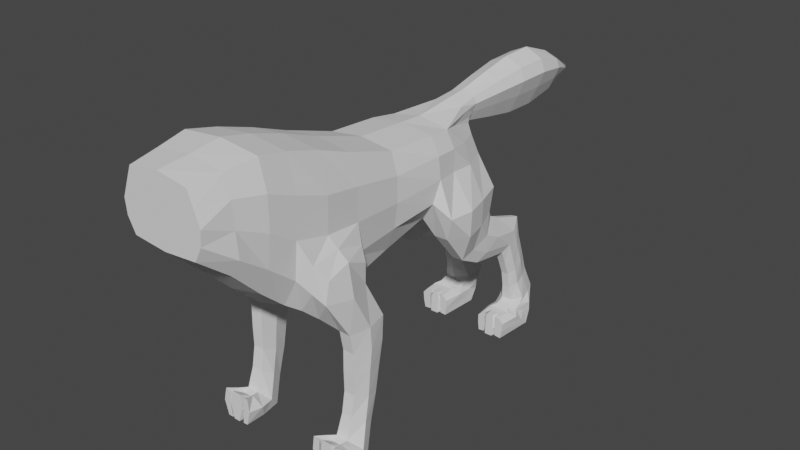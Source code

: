 # Source: 0423_AnimalBase.blend  (saved by Blender 4.2.66; exported with 4.5.12 LTS)
import bpy
from mathutils import Matrix  # noqa: F401  (used for matrix-valued properties, if any)

bpy.ops.wm.read_factory_settings(use_empty=True)
scene = bpy.context.scene
scene.name = 'Scene'

# ---- collections
col_collection = bpy.data.collections.new('Collection'); scene.collection.children.link(col_collection)

# ---- world
world_world = bpy.data.worlds.new('World'); scene.world = world_world
world_world.use_nodes = True; world_world.node_tree.nodes.clear()
_N = world_world.node_tree.nodes; _L = world_world.node_tree.links
n0 = _N.new('ShaderNodeOutputWorld'); n0.name = 'World Output'; n0.location = (300, 300)
n1 = _N.new('ShaderNodeBackground'); n1.name = 'Background'; n1.location = (10, 300)
n1.inputs[0].default_value = (0.05088, 0.05088, 0.05088, 1.0)
_L.new(n1.outputs[0], n0.inputs[0])
n0.is_active_output = True
world_world.color = (0.05088, 0.05088, 0.05088)
world_world.use_sun_shadow = False
world_world.sun_shadow_jitter_overblur = 0.0

# ---- meshes
me_cube = bpy.data.meshes.new('Cube')
me_cube.from_pydata([(0.5547, -1.0, -0.2938), (0.5198, -1.0, 0.6696), (0.5223, 1.068, -1.863), (0.6006, 1.079, 0.4842), (0.0, 1.066, -2.037), (0.0, 1.079, 0.5549), (0.0, -1.0, -0.3438), (0.0, -1.0, 0.7495), (0.558, 0.0, -1.186), (0.6662, 0.0, 0.7797), (0.0, 0.0, 0.8504), (0.0, 0.0, -1.307), (0.4808, 0.4727, -1.602), (0.6313, 0.5, 0.6666), (0.0, 0.5, 0.7373), (0.0, 0.5, -1.756), (0.5458, 1.7, -1.772), (0.6006, 1.693, 0.2489), (0.0, 1.693, -1.833), (0.0, 1.693, 0.3196), (0.4135, 3.498, -1.49), (0.562, 3.498, -0.1003), (0.0, 3.498, -1.49), (0.0, 3.498, -0.02963), (0.0, 2.595, -1.675), (0.4515, 2.595, -1.648), (0.562, 2.595, -0.03989), (0.0, 2.595, 0.0308), (0.209, 4.876, -1.229), (0.2214, 4.863, -0.4092), (0.0, 4.863, -1.229), (0.1929, 4.932, -0.3368), (0.2891, 3.933, -1.543), (0.2429, 4.369, -1.498), (0.3403, 4.369, -0.2637), (0.511, 3.933, -0.1542), (0.0, 3.933, -1.543), (0.0, 4.369, -1.498), (0.08503, 4.932, -0.5026), (0.0, 3.933, -0.05552), (0.4331, 4.863, -0.8582), (0.2881, 4.863, -0.5749), (0.6701, 2.595, -0.3958), (0.6725, 2.595, -0.8223), (0.6091, 2.595, -1.249), (0.6974, 3.383, -1.125), (0.7435, 3.498, -0.76), (0.7045, 3.498, -0.3948), (0.6644, 1.646, -1.295), (0.7278, 1.693, -0.7567), (0.7253, 1.693, -0.2185), (0.7297, 0.461, -1.135), (0.793, 0.4478, -0.5139), (0.7907, 0.5, 0.1072), (0.7287, 0.0, -0.7678), (0.792, 0.0, -0.2284), (0.7897, 0.0, 0.311), (0.0, -1.0, -0.0559), (0.0, -1.0, 0.1859), (0.0, -1.0, 0.4278), (0.6789, -1.0, -0.0559), (0.703, -1.0, 0.1859), (0.6114, -1.0, 0.4278), (0.5917, -0.5, 0.7203), (0.0, -0.5, 0.791), (0.0, -0.5, -0.8067), (0.5912, -0.5, -0.686), (0.793, 1.031, -0.6648), (0.7907, 1.055, -0.09309), (0.3415, 4.928, -1.074), (0.0, 4.863, -0.5918), (0.0, 4.863, -0.8191), (0.0, 4.863, -1.024), (0.6612, 3.933, -0.7994), (0.6588, 3.933, -0.4274), (0.6469, 4.369, -0.8355), (0.5138, 4.369, -0.5044), (0.6995, -0.5, 0.3916), (0.7315, -0.5, -0.007876), (0.7698, -0.5, -0.4073), (0.2038, 5.002, -0.2645), (0.1239, 5.002, -0.4302), (0.1184, 5.584, -0.5436), (0.2618, 5.002, -0.119), (0.2192, 5.002, -0.009477), (0.1138, 6.166, -0.6416), (0.0, 5.002, 0.0621), (0.0, 5.002, -0.4471), (0.0, 4.932, -0.5194), (0.2529, 4.634, -0.05933), (0.0, 4.587, 0.01644), (0.2547, 4.771, -0.1718), (0.076, 7.913, -0.3491), (0.05443, 7.913, -0.3865), (0.0, 7.913, -0.3561), (0.0804, 7.913, -0.3163), (0.1068, 7.913, -0.2916), (0.0, 7.913, -0.3099), (0.0, 7.913, -0.2754), (0.0, 7.913, -0.3903), (0.1132, 6.748, -0.6537), (0.1202, 7.331, -0.5486), (0.238, 5.584, -0.2958), (0.2675, 6.166, -0.3228), (0.2712, 6.748, -0.3261), (0.227, 7.331, -0.3272), (0.2476, 7.331, 0.01333), (0.3017, 6.748, 0.1779), (0.2972, 6.166, 0.1677), (0.2611, 5.584, 0.08561), (0.3044, 7.331, -0.133), (0.3859, 6.748, -0.03862), (0.3791, 6.166, -0.04298), (0.3248, 5.584, -0.07822), (0.0, 7.331, 0.1089), (0.0, 6.748, 0.3193), (0.0, 6.166, 0.3054), (0.0, 5.584, 0.1927), (0.0, 5.584, -0.5688), (0.0, 6.166, -0.674), (0.0, 6.748, -0.687), (0.0, 7.331, -0.5711), (0.9219, 3.557, -1.386), (0.7482, 3.69, -1.837), (0.5094, 3.683, -1.837), (0.3942, 3.992, -1.837), (0.4166, 4.427, -1.837), (0.4156, 4.845, -1.807), (0.694, 4.865, -1.807), (0.8629, 4.427, -1.837), (0.8734, 4.427, -1.386), (0.9616, 3.992, -1.837), (0.9832, 3.992, -1.386), (0.7165, 4.922, -1.386), (0.718, 4.134, -2.387), (0.5212, 4.129, -2.389), (0.4262, 4.361, -2.283), (0.3564, 4.687, -2.134), (0.4439, 5.0, -1.99), (0.6058, 5.022, -1.98), (0.7926, 4.687, -2.134), (0.7568, 4.361, -2.283), (0.7617, 4.742, -2.484), (0.7859, 5.001, -2.299), (0.5945, 5.267, -2.109), (0.4588, 5.25, -2.121), (0.3798, 5.001, -2.299), (0.4279, 4.742, -2.484), (0.5274, 4.558, -2.615), (0.7021, 4.562, -2.613), (0.7291, 5.44, -2.635), (0.6796, 5.633, -2.47), (0.5908, 5.831, -2.301), (0.4827, 5.819, -2.312), (0.4706, 5.633, -2.47), (0.455, 5.44, -2.635), (0.5374, 5.303, -2.752), (0.6766, 5.306, -2.749), (0.804, 5.814, -3.803), (0.7368, 6.07, -3.813), (0.6266, 6.324, -3.823), (0.4461, 6.324, -3.823), (0.3897, 6.07, -3.813), (0.366, 5.814, -3.803), (0.5208, 5.603, -3.795), (0.6939, 5.606, -3.795), (0.7334, 5.546, -2.918), (0.73, 5.66, -3.211), (0.732, 5.729, -3.505), (0.6863, 5.952, -3.467), (0.7055, 5.848, -3.134), (0.6945, 5.733, -2.807), (0.5899, 6.161, -3.429), (0.5891, 6.048, -3.068), (0.5894, 5.918, -2.697), (0.4887, 6.161, -3.431), (0.4945, 6.048, -3.068), (0.4922, 5.918, -2.697), (0.4486, 5.546, -2.918), (0.4516, 5.66, -3.211), (0.4444, 5.729, -3.505), (0.5399, 5.571, -3.531), (0.5423, 5.522, -3.263), (0.5414, 5.414, -2.997), (0.4605, 5.952, -3.467), (0.4447, 5.848, -3.134), (0.456, 5.733, -2.807), (0.6702, 5.574, -3.531), (0.6641, 5.525, -3.261), (0.6664, 5.416, -2.996), (0.8921, 5.517, -4.017), (0.8802, 5.689, -4.163), (0.8709, 5.86, -4.308), (0.3206, 5.86, -4.308), (0.3216, 5.689, -4.163), (0.3065, 5.517, -4.017), (0.4321, 5.395, -3.913), (0.7908, 5.397, -3.916), (0.423, 6.2, -3.982), (0.2983, 5.975, -3.947), (0.5174, 5.545, -3.841), (0.6983, 5.549, -3.842), (0.8065, 5.717, -3.893), (0.3779, 5.717, -3.893), (0.8422, 5.975, -3.947), (0.7004, 6.2, -3.982), (0.6601, 5.14, -4.018), (0.6652, 5.128, -4.162), (0.6563, 5.117, -4.305), (0.523, 5.117, -4.305), (0.5233, 5.128, -4.162), (0.5159, 5.14, -4.018), (0.5542, 5.148, -3.915), (0.6445, 5.148, -3.918), (0.3528, 6.03, -4.145), (0.5026, 5.47, -3.877), (0.3385, 5.832, -4.055), (0.7166, 5.473, -3.879), (0.8092, 5.617, -3.955), (0.3812, 5.617, -3.955), (0.8246, 5.832, -4.055), (0.8144, 6.03, -4.145), (0.7582, 5.305, -4.159), (0.7031, 5.309, -4.297), (0.4508, 5.309, -4.297), (0.4169, 5.302, -4.021), (0.5352, 5.299, -3.923), (0.4356, 5.305, -4.159), (0.6736, 5.299, -3.925), (0.7691, 5.302, -4.021), (0.4277, 5.152, -3.934), (0.3513, 5.152, -4.017), (0.3512, 5.152, -4.163), (0.791, 5.152, -3.936), (0.8581, 5.152, -4.017), (0.8462, 5.152, -4.163), (0.8165, 5.152, -4.308), (0.3685, 5.152, -4.308), (0.7034, 5.152, -4.297), (0.4712, 5.152, -4.297), (0.501, 5.152, -3.923), (0.4893, 5.152, -4.159), (0.701, 5.152, -3.925), (0.7103, 5.152, -4.021), (0.7031, 5.152, -4.159), (0.4769, 5.152, -4.021), (0.6926, 0.8997, -1.936), (0.6855, 1.302, -2.015), (1.043, 0.7595, -1.15), (1.015, 0.714, -1.526), (0.7577, 1.702, -1.906), (1.043, 1.14, -1.035), (1.128, 1.146, -1.566), (0.9773, 1.556, -1.236), (0.9499, 1.575, -1.581), (0.8221, 1.163, -2.202), (0.7674, 1.501, -2.202), (0.8725, 1.874, -2.202), (1.096, 1.501, -2.202), (1.027, 1.151, -2.202), (1.008, 1.874, -2.202), (0.8228, 1.041, -3.92), (0.7008, 1.207, -4.099), (0.7695, 1.38, -4.287), (1.187, 1.207, -4.099), (1.027, 1.041, -3.92), (1.115, 1.38, -4.287), (1.095, 1.524, -2.569), (1.091, 1.483, -2.953), (1.088, 1.45, -3.336), (1.119, 1.344, -3.72), (1.037, 1.549, -3.858), (1.005, 1.7, -3.44), (1.006, 1.775, -3.009), (1.007, 1.854, -2.602), (0.8266, 1.224, -2.536), (0.8295, 1.215, -2.898), (0.8322, 1.219, -3.237), (0.8368, 1.151, -3.588), (1.016, 1.149, -3.588), (1.019, 1.214, -3.237), (1.021, 1.208, -2.899), (1.023, 1.215, -2.536), (0.8752, 1.854, -2.602), (0.8769, 1.775, -3.009), (0.8785, 1.7, -3.44), (0.8477, 1.549, -3.858), (0.7638, 1.344, -3.72), (0.7983, 1.45, -3.336), (0.7963, 1.483, -2.953), (0.7942, 1.524, -2.569), (0.9178, 1.085, -0.8498), (0.9178, 0.6036, -0.9113), (0.8724, 0.6091, -1.357), (0.5734, 0.6929, -1.753), (0.8525, 1.624, -1.04), (0.8072, 1.632, -1.464), (0.6385, 1.674, -1.797), (0.5906, 1.158, -1.875), (0.8456, 0.7101, -3.799), (0.8162, 0.7012, -4.043), (0.8859, 0.6919, -4.299), (1.068, 0.7012, -4.043), (1.009, 0.7101, -3.799), (0.9962, 0.6919, -4.299), (0.7767, 0.9915, -4.12), (0.8568, 0.9288, -3.949), (1.106, 0.9915, -4.12), (1.043, 1.057, -4.299), (0.9999, 0.9288, -3.949), (0.8382, 1.057, -4.299), (0.6915, 0.7049, -3.805), (0.6606, 0.7049, -4.043), (0.7281, 0.7049, -4.298), (1.204, 0.7049, -4.043), (1.132, 0.7049, -4.298), (1.151, 0.7049, -3.805), (0.795, 0.7049, -3.843), (1.048, 0.7049, -4.3), (1.059, 0.7049, -3.843), (0.786, 0.7049, -4.071), (1.074, 0.7049, -4.071), (0.8084, 0.7049, -4.3), (1.159, 1.042, -4.289), (1.067, 0.8809, -4.303), (1.143, 0.8482, -4.095), (1.03, 0.8168, -3.896), (1.073, 0.8728, -3.862), (1.243, 0.9559, -4.071), (0.7475, 0.8728, -3.862), (0.6363, 0.9559, -4.071), (0.7312, 0.8482, -4.095), (0.804, 0.8809, -4.303), (0.7159, 1.042, -4.289), (0.8017, 0.8168, -3.896)], [], [(54, 55, 78, 79), (3, 68, 50, 17), (65, 66, 0, 6), (295, 291, 251, 253), (63, 64, 7, 1), (13, 14, 10, 9), (15, 12, 8, 11), (77, 62, 61, 78), (0, 60, 57, 6), (4, 2, 12, 15), (3, 5, 14, 13), (25, 24, 22, 20), (2, 4, 18, 16), (5, 3, 17, 19), (61, 62, 59, 58), (27, 26, 21, 23), (51, 52, 55, 54), (292, 293, 249, 248), (19, 17, 26, 27), (16, 18, 24, 25), (67, 68, 53, 52), (33, 37, 30, 28), (31, 38, 81, 80), (23, 21, 35, 39), (90, 89, 84, 86), (20, 22, 36, 32), (32, 36, 37, 33), (76, 75, 40, 41), (26, 42, 47, 21), (33, 28, 127, 126), (17, 50, 42, 26), (45, 20, 124, 123), (42, 43, 46, 47), (38, 88, 87, 81), (73, 46, 122, 132), (48, 16, 25, 44), (34, 76, 41, 29), (44, 25, 20, 45), (291, 292, 248, 251), (20, 32, 125, 124), (52, 53, 56, 55), (68, 3, 13, 53), (12, 51, 54, 8), (53, 13, 9, 56), (60, 61, 58, 57), (62, 1, 7, 59), (78, 61, 60, 79), (79, 60, 0, 66), (63, 1, 62, 77), (293, 294, 246, 249), (68, 67, 49, 50), (56, 9, 63, 77), (55, 56, 77, 78), (9, 10, 64, 63), (11, 8, 66, 65), (8, 54, 79, 66), (43, 44, 45, 46), (50, 49, 43, 42), (49, 48, 44, 43), (30, 72, 69, 28), (72, 71, 40, 69), (71, 70, 41, 40), (21, 47, 74, 35), (47, 46, 73, 74), (75, 73, 132, 130), (35, 74, 76, 34), (74, 73, 75, 76), (46, 45, 123, 122), (101, 121, 99, 93), (105, 101, 93, 92), (110, 105, 92, 95), (91, 31, 80, 83), (89, 91, 83, 84), (35, 34, 91, 89), (34, 29, 31, 91), (41, 70, 88, 38), (39, 35, 89, 90), (29, 41, 38, 31), (97, 95, 92, 94), (98, 96, 95, 97), (99, 94, 92, 93), (106, 110, 95, 96), (114, 106, 96, 98), (86, 84, 109, 117), (117, 109, 108, 116), (116, 108, 107, 115), (115, 107, 106, 114), (84, 83, 113, 109), (109, 113, 112, 108), (108, 112, 111, 107), (107, 111, 110, 106), (83, 80, 102, 113), (113, 102, 103, 112), (112, 103, 104, 111), (111, 104, 105, 110), (80, 81, 82, 102), (102, 82, 85, 103), (103, 85, 100, 104), (104, 100, 101, 105), (81, 87, 118, 82), (82, 118, 119, 85), (85, 119, 120, 100), (100, 120, 121, 101), (123, 124, 135, 134), (124, 125, 136, 135), (130, 129, 128, 133), (128, 129, 140, 139), (122, 123, 131, 132), (132, 131, 129, 130), (69, 40, 133, 128), (28, 69, 128, 127), (40, 75, 130, 133), (32, 33, 126, 125), (138, 139, 144, 145), (134, 135, 148, 149), (126, 127, 138, 137), (129, 131, 141, 140), (127, 128, 139, 138), (131, 123, 134, 141), (125, 126, 137, 136), (135, 136, 147, 148), (141, 134, 149, 142), (136, 137, 146, 147), (137, 138, 145, 146), (140, 141, 142, 143), (139, 140, 143, 144), (143, 142, 150, 151), (147, 146, 154, 155), (144, 143, 151, 152), (146, 145, 153, 154), (142, 149, 157, 150), (149, 148, 156, 157), (148, 147, 155, 156), (145, 144, 152, 153), (169, 168, 158, 159), (172, 169, 159, 160), (175, 172, 160, 161), (181, 180, 163, 164), (184, 175, 161, 162), (187, 181, 164, 165), (168, 187, 165, 158), (180, 184, 162, 163), (155, 154, 186, 178), (178, 186, 185, 179), (179, 185, 184, 180), (150, 157, 189, 166), (166, 189, 188, 167), (167, 188, 187, 168), (157, 156, 183, 189), (189, 183, 182, 188), (188, 182, 181, 187), (154, 153, 177, 186), (186, 177, 176, 185), (185, 176, 175, 184), (156, 155, 178, 183), (183, 178, 179, 182), (182, 179, 180, 181), (153, 152, 174, 177), (177, 174, 173, 176), (176, 173, 172, 175), (152, 151, 171, 174), (174, 171, 170, 173), (173, 170, 169, 172), (151, 150, 166, 171), (171, 166, 167, 170), (170, 167, 168, 169), (195, 219, 216, 194), (217, 215, 196, 197), (196, 215, 219, 195), (214, 221, 192, 193), (164, 163, 203, 200), (161, 160, 205, 198), (160, 159, 204, 205), (159, 158, 202, 204), (163, 162, 199, 203), (158, 165, 201, 202), (165, 164, 200, 201), (162, 161, 198, 199), (223, 222, 207, 208), (224, 223, 208, 209), (226, 225, 211, 212), (227, 224, 209, 210), (228, 226, 212, 213), (229, 228, 213, 206), (225, 227, 210, 211), (222, 229, 206, 207), (200, 203, 219, 215), (198, 205, 221, 214), (205, 204, 220, 221), (204, 202, 218, 220), (203, 199, 216, 219), (202, 201, 217, 218), (201, 200, 215, 217), (199, 198, 214, 216), (196, 195, 231, 230), (226, 196, 230, 240), (194, 193, 237, 232), (197, 196, 226, 228), (225, 226, 240, 245), (191, 190, 234, 235), (193, 192, 223, 224), (224, 227, 241, 239), (192, 221, 220, 191), (191, 220, 218, 190), (194, 216, 214, 193), (190, 218, 217, 197), (235, 234, 243, 244), (231, 232, 241, 245), (234, 233, 242, 243), (232, 237, 239, 241), (230, 231, 245, 240), (236, 235, 244, 238), (222, 223, 238, 244), (195, 194, 232, 231), (229, 222, 244, 243), (197, 228, 242, 233), (227, 225, 245, 241), (190, 197, 233, 234), (228, 229, 243, 242), (223, 192, 236, 238), (192, 191, 235, 236), (193, 224, 239, 237), (209, 208, 207, 210), (210, 207, 206, 211), (211, 206, 213, 212), (251, 252, 254, 253), (246, 247, 256, 255), (252, 251, 248, 249), (247, 250, 257, 256), (296, 295, 253, 254), (298, 297, 250, 247), (297, 296, 254, 250), (294, 298, 247, 246), (279, 278, 261, 265), (271, 270, 264, 266), (250, 254, 260, 257), (252, 249, 259, 258), (254, 252, 258, 260), (249, 246, 255, 259), (308, 307, 302, 304), (306, 305, 300, 299), (287, 286, 263, 262), (270, 279, 265, 264), (286, 271, 266, 263), (278, 287, 262, 261), (255, 256, 290, 275), (275, 290, 289, 276), (276, 289, 288, 277), (277, 288, 287, 278), (257, 260, 274, 283), (283, 274, 273, 284), (284, 273, 272, 285), (285, 272, 271, 286), (258, 259, 282, 267), (267, 282, 281, 268), (268, 281, 280, 269), (269, 280, 279, 270), (256, 257, 283, 290), (290, 283, 284, 289), (289, 284, 285, 288), (288, 285, 286, 287), (260, 258, 267, 274), (274, 267, 268, 273), (273, 268, 269, 272), (272, 269, 270, 271), (259, 255, 275, 282), (282, 275, 276, 281), (281, 276, 277, 280), (280, 277, 278, 279), (12, 2, 298, 294), (16, 48, 296, 297), (2, 16, 297, 298), (48, 49, 295, 296), (51, 12, 294, 293), (67, 52, 292, 291), (52, 51, 293, 292), (49, 67, 291, 295), (300, 302, 303, 299), (302, 300, 301, 304), (309, 306, 299, 303), (305, 310, 301, 300), (307, 309, 303, 302), (310, 308, 304, 301), (263, 266, 308, 310), (332, 331, 320, 322), (325, 324, 318, 321), (265, 261, 306, 309), (324, 323, 315, 318), (329, 330, 312, 311), (314, 316, 319, 321), (312, 313, 322, 320), (311, 312, 320, 317), (315, 314, 321, 318), (327, 326, 319, 316), (330, 333, 313, 312), (333, 332, 322, 313), (334, 329, 311, 317), (323, 328, 314, 315), (328, 327, 316, 314), (331, 334, 317, 320), (326, 325, 321, 319), (309, 307, 325, 326), (264, 265, 327, 328), (266, 264, 328, 323), (265, 309, 326, 327), (308, 266, 323, 324), (307, 308, 324, 325), (305, 306, 334, 331), (306, 261, 329, 334), (263, 310, 332, 333), (262, 263, 333, 330), (261, 262, 330, 329), (310, 305, 331, 332)])
_uv = me_cube.uv_layers.new(name='UVMap')
_uv.uv.foreach_set('vector', [0.4375, 0.625, 0.5, 0.625, 0.5, 0.6875, 0.4375, 0.6875, 0.625, 0.5, 0.5625, 0.5, 0.5625, 0.5, 0.625, 0.5, 0.25, 0.6875, 0.375, 0.6875, 0.375, 0.75, 0.25, 0.75, 0.5, 0.5, 0.5, 0.5, 0.5, 0.5, 0.5, 0.5, 0.625, 0.6875, 0.75, 0.6875, 0.75, 0.75, 0.625, 0.75, 0.625, 0.5625, 0.75, 0.5625, 0.75, 0.625, 0.625, 0.625, 0.25, 0.5625, 0.375, 0.5625, 0.375, 0.625, 0.25, 0.625, 0.5625, 0.6875, 0.5625, 0.75, 0.5, 0.75, 0.5, 0.6875, 0.375, 0.75, 0.4375, 0.75, 0.4375, 0.875, 0.375, 0.875, 0.25, 0.5, 0.375, 0.5, 0.375, 0.5625, 0.25, 0.5625, 0.625, 0.5, 0.75, 0.5, 0.75, 0.5625, 0.625, 0.5625, 0.375, 0.5, 0.25, 0.5, 0.25, 0.5, 0.375, 0.5, 0.375, 0.5, 0.25, 0.5, 0.25, 0.5, 0.375, 0.5, 0.75, 0.5, 0.625, 0.5, 0.625, 0.5, 0.75, 0.5, 0.5, 0.75, 0.5625, 0.75, 0.5625, 0.875, 0.5, 0.875, 0.75, 0.5, 0.625, 0.5, 0.625, 0.5, 0.75, 0.5, 0.4375, 0.5625, 0.5, 0.5625, 0.5, 0.625, 0.4375, 0.625, 0.5, 0.5625, 0.4375, 0.5625, 0.4375, 0.5625, 0.5, 0.5625, 0.75, 0.5, 0.625, 0.5, 0.625, 0.5, 0.75, 0.5, 0.375, 0.5, 0.25, 0.5, 0.25, 0.5, 0.375, 0.5, 0.5, 0.5, 0.5625, 0.5, 0.5625, 0.5625, 0.5, 0.5625, 0.375, 0.5, 0.25, 0.5, 0.25, 0.5, 0.375, 0.5, 0.625, 0.5, 0.5625, 0.5, 0.5625, 0.5, 0.625, 0.5, 0.75, 0.5, 0.625, 0.5, 0.625, 0.5, 0.75, 0.5, 0.75, 0.5, 0.625, 0.5, 0.625, 0.5, 0.75, 0.5, 0.375, 0.5, 0.25, 0.5, 0.25, 0.5, 0.375, 0.5, 0.375, 0.5, 0.25, 0.5, 0.25, 0.5, 0.375, 0.5, 0.5625, 0.5, 0.5, 0.5, 0.5, 0.5, 0.5625, 0.5, 0.625, 0.5, 0.5625, 0.5, 0.5625, 0.5, 0.625, 0.5, 0.375, 0.5, 0.375, 0.5, 0.375, 0.5, 0.375, 0.5, 0.625, 0.5, 0.5625, 0.5, 0.5625, 0.5, 0.625, 0.5, 0.4375, 0.5, 0.375, 0.5, 0.375, 0.5, 0.4072, 0.5, 0.5625, 0.5, 0.5, 0.5, 0.5, 0.5, 0.5625, 0.5, 0.5625, 0.5, 0.5625, 0.375, 0.5625, 0.375, 0.5625, 0.5, 0.5, 0.5, 0.5, 0.5, 0.5, 0.5, 0.5, 0.5, 0.4375, 0.5, 0.375, 0.5, 0.375, 0.5, 0.4375, 0.5, 0.625, 0.5, 0.5625, 0.5, 0.5625, 0.5, 0.625, 0.5, 0.4375, 0.5, 0.375, 0.5, 0.375, 0.5, 0.4375, 0.5, 0.5, 0.5, 0.5, 0.5625, 0.5, 0.5625, 0.5, 0.5, 0.375, 0.5, 0.375, 0.5, 0.375, 0.5, 0.375, 0.5, 0.5, 0.5625, 0.5625, 0.5625, 0.5625, 0.625, 0.5, 0.625, 0.5625, 0.5, 0.625, 0.5, 0.625, 0.5625, 0.5625, 0.5625, 0.375, 0.5625, 0.4375, 0.5625, 0.4375, 0.625, 0.375, 0.625, 0.5625, 0.5625, 0.625, 0.5625, 0.625, 0.625, 0.5625, 0.625, 0.4375, 0.75, 0.5, 0.75, 0.5, 0.875, 0.4375, 0.875, 0.5625, 0.75, 0.625, 0.75, 0.625, 0.875, 0.5625, 0.875, 0.5, 0.6875, 0.5, 0.75, 0.4375, 0.75, 0.4375, 0.6875, 0.4375, 0.6875, 0.4375, 0.75, 0.375, 0.75, 0.375, 0.6875, 0.625, 0.6875, 0.625, 0.75, 0.5625, 0.75, 0.5625, 0.6875, 0.4375, 0.5625, 0.375, 0.5625, 0.375, 0.5625, 0.4375, 0.5625, 0.5625, 0.5, 0.5, 0.5, 0.5, 0.5, 0.5625, 0.5, 0.5625, 0.625, 0.625, 0.625, 0.625, 0.6875, 0.5625, 0.6875, 0.5, 0.625, 0.5625, 0.625, 0.5625, 0.6875, 0.5, 0.6875, 0.625, 0.625, 0.75, 0.625, 0.75, 0.6875, 0.625, 0.6875, 0.25, 0.625, 0.375, 0.625, 0.375, 0.6875, 0.25, 0.6875, 0.375, 0.625, 0.4375, 0.625, 0.4375, 0.6875, 0.375, 0.6875, 0.5, 0.5, 0.4375, 0.5, 0.4375, 0.5, 0.5, 0.5, 0.5625, 0.5, 0.5, 0.5, 0.5, 0.5, 0.5625, 0.5, 0.5, 0.5, 0.4375, 0.5, 0.4375, 0.5, 0.5, 0.5, 0.375, 0.375, 0.4375, 0.375, 0.4449, 0.5, 0.375, 0.5, 0.4375, 0.375, 0.5, 0.375, 0.5, 0.5, 0.4449, 0.5, 0.5, 0.375, 0.5625, 0.375, 0.5625, 0.5, 0.5, 0.5, 0.625, 0.5, 0.5625, 0.5, 0.5625, 0.5, 0.625, 0.5, 0.5625, 0.5, 0.5, 0.5, 0.5, 0.5, 0.5625, 0.5, 0.5, 0.5, 0.5, 0.5, 0.5, 0.5, 0.5, 0.5, 0.625, 0.5, 0.5625, 0.5, 0.5625, 0.5, 0.625, 0.5, 0.5625, 0.5, 0.5, 0.5, 0.5, 0.5, 0.5625, 0.5, 0.5, 0.5, 0.4375, 0.5, 0.4072, 0.5, 0.5, 0.5, 0.5625, 0.5, 0.5625, 0.375, 0.5625, 0.375, 0.5625, 0.5, 0.625, 0.5, 0.5625, 0.5, 0.5625, 0.5, 0.625, 0.5, 0.625, 0.5, 0.625, 0.5, 0.625, 0.5, 0.625, 0.5, 0.625, 0.5, 0.625, 0.5, 0.625, 0.5, 0.625, 0.5, 0.625, 0.5, 0.625, 0.5, 0.625, 0.5, 0.625, 0.5, 0.625, 0.5, 0.625, 0.5, 0.625, 0.5, 0.625, 0.5, 0.625, 0.5, 0.625, 0.5, 0.625, 0.5, 0.625, 0.5, 0.5625, 0.5, 0.5625, 0.375, 0.5625, 0.375, 0.5625, 0.5, 0.75, 0.5, 0.625, 0.5, 0.625, 0.5, 0.75, 0.5, 0.625, 0.5, 0.5625, 0.5, 0.5625, 0.5, 0.625, 0.5, 0.75, 0.5, 0.625, 0.5, 0.625, 0.5, 0.75, 0.5, 0.75, 0.5, 0.625, 0.5, 0.625, 0.5, 0.75, 0.5, 0.5625, 0.375, 0.625, 0.375, 0.625, 0.5, 0.5625, 0.5, 0.625, 0.5, 0.625, 0.5, 0.625, 0.5, 0.625, 0.5, 0.75, 0.5, 0.625, 0.5, 0.625, 0.5, 0.75, 0.5, 0.75, 0.5, 0.625, 0.5, 0.625, 0.5, 0.75, 0.5, 0.75, 0.5, 0.625, 0.5, 0.625, 0.5, 0.75, 0.5, 0.75, 0.5, 0.625, 0.5, 0.625, 0.5, 0.75, 0.5, 0.75, 0.5, 0.625, 0.5, 0.625, 0.5, 0.75, 0.5, 0.625, 0.5, 0.625, 0.5, 0.625, 0.5, 0.625, 0.5, 0.625, 0.5, 0.625, 0.5, 0.625, 0.5, 0.625, 0.5, 0.625, 0.5, 0.625, 0.5, 0.625, 0.5, 0.625, 0.5, 0.625, 0.5, 0.625, 0.5, 0.625, 0.5, 0.625, 0.5, 0.625, 0.5, 0.625, 0.5, 0.625, 0.5, 0.625, 0.5, 0.625, 0.5, 0.625, 0.5, 0.625, 0.5, 0.625, 0.5, 0.625, 0.5, 0.625, 0.5, 0.625, 0.5, 0.625, 0.5, 0.625, 0.5, 0.625, 0.5, 0.625, 0.5, 0.625, 0.5, 0.625, 0.5, 0.5625, 0.5, 0.5625, 0.5, 0.625, 0.5, 0.625, 0.5, 0.5625, 0.5, 0.5625, 0.5, 0.625, 0.5, 0.625, 0.5, 0.5625, 0.5, 0.5625, 0.5, 0.625, 0.5, 0.625, 0.5, 0.5625, 0.5, 0.5625, 0.5, 0.625, 0.5, 0.5625, 0.5, 0.5625, 0.375, 0.5625, 0.375, 0.5625, 0.5, 0.5625, 0.5, 0.5625, 0.375, 0.5625, 0.375, 0.5625, 0.5, 0.5625, 0.5, 0.5625, 0.375, 0.5625, 0.375, 0.5625, 0.5, 0.5625, 0.5, 0.5625, 0.375, 0.5625, 0.375, 0.5625, 0.5, 0.4072, 0.5, 0.375, 0.5, 0.375, 0.5, 0.4072, 0.5, 0.375, 0.5, 0.375, 0.5, 0.375, 0.5, 0.375, 0.5, 0.5, 0.5, 0.4072, 0.5, 0.4072, 0.5, 0.5, 0.5, 0.4072, 0.5, 0.4072, 0.5, 0.4072, 0.5, 0.4072, 0.5, 0.5, 0.5, 0.4072, 0.5, 0.4072, 0.5, 0.5, 0.5, 0.5, 0.5, 0.4072, 0.5, 0.4072, 0.5, 0.5, 0.5, 0.4449, 0.5, 0.5, 0.5, 0.5, 0.5, 0.4072, 0.5, 0.375, 0.5, 0.4449, 0.5, 0.4072, 0.5, 0.375, 0.5, 0.5, 0.5, 0.5, 0.5, 0.5, 0.5, 0.5, 0.5, 0.375, 0.5, 0.375, 0.5, 0.375, 0.5, 0.375, 0.5, 0.375, 0.5, 0.4072, 0.5, 0.4072, 0.5, 0.375, 0.5, 0.4072, 0.5, 0.375, 0.5, 0.375, 0.5, 0.4072, 0.5, 0.375, 0.5, 0.375, 0.5, 0.375, 0.5, 0.375, 0.5, 0.4072, 0.5, 0.4072, 0.5, 0.4072, 0.5, 0.4072, 0.5, 0.375, 0.5, 0.4072, 0.5, 0.4072, 0.5, 0.375, 0.5, 0.4072, 0.5, 0.4072, 0.5, 0.4072, 0.5, 0.4072, 0.5, 0.375, 0.5, 0.375, 0.5, 0.375, 0.5, 0.375, 0.5, 0.375, 0.5, 0.375, 0.5, 0.375, 0.5, 0.375, 0.5, 0.4072, 0.5, 0.4072, 0.5, 0.4072, 0.5, 0.4072, 0.5, 0.375, 0.5, 0.375, 0.5, 0.375, 0.5, 0.375, 0.5, 0.375, 0.5, 0.375, 0.5, 0.375, 0.5, 0.375, 0.5, 0.4072, 0.5, 0.4072, 0.5, 0.4072, 0.5, 0.4072, 0.5, 0.4072, 0.5, 0.4072, 0.5, 0.4072, 0.5, 0.4072, 0.5, 0.4072, 0.5, 0.4072, 0.5, 0.4072, 0.5, 0.4072, 0.5, 0.375, 0.5, 0.375, 0.5, 0.375, 0.5, 0.375, 0.5, 0.4072, 0.5, 0.4072, 0.5, 0.4072, 0.5, 0.4072, 0.5, 0.375, 0.5, 0.375, 0.5, 0.375, 0.5, 0.375, 0.5, 0.4072, 0.5, 0.4072, 0.5, 0.4072, 0.5, 0.4072, 0.5, 0.4072, 0.5, 0.375, 0.5, 0.375, 0.5, 0.4072, 0.5, 0.375, 0.5, 0.375, 0.5, 0.375, 0.5, 0.375, 0.5, 0.375, 0.5, 0.4072, 0.5, 0.4072, 0.5, 0.375, 0.5, 0.4072, 0.5, 0.4072, 0.5, 0.4072, 0.5, 0.4072, 0.5, 0.4072, 0.5, 0.4072, 0.5, 0.4072, 0.5, 0.4072, 0.5, 0.375, 0.5, 0.4072, 0.5, 0.4072, 0.5, 0.375, 0.5, 0.375, 0.5, 0.375, 0.5, 0.375, 0.5, 0.375, 0.5, 0.375, 0.5, 0.375, 0.5, 0.375, 0.5, 0.375, 0.5, 0.4072, 0.5, 0.375, 0.5, 0.375, 0.5, 0.4072, 0.5, 0.4072, 0.5, 0.4072, 0.5, 0.4072, 0.5, 0.4072, 0.5, 0.375, 0.5, 0.375, 0.5, 0.375, 0.5, 0.375, 0.5, 0.375, 0.5, 0.375, 0.5, 0.375, 0.5, 0.375, 0.5, 0.375, 0.5, 0.375, 0.5, 0.375, 0.5, 0.375, 0.5, 0.375, 0.5, 0.375, 0.5, 0.375, 0.5, 0.375, 0.5, 0.4072, 0.5, 0.4072, 0.5, 0.4072, 0.5, 0.4072, 0.5, 0.4072, 0.5, 0.4072, 0.5, 0.4072, 0.5, 0.4072, 0.5, 0.4072, 0.5, 0.4072, 0.5, 0.4072, 0.5, 0.4072, 0.5, 0.4072, 0.5, 0.375, 0.5, 0.375, 0.5, 0.4072, 0.5, 0.4072, 0.5, 0.375, 0.5, 0.375, 0.5, 0.4072, 0.5, 0.4072, 0.5, 0.375, 0.5, 0.375, 0.5, 0.4072, 0.5, 0.375, 0.5, 0.375, 0.5, 0.375, 0.5, 0.375, 0.5, 0.375, 0.5, 0.375, 0.5, 0.375, 0.5, 0.375, 0.5, 0.375, 0.5, 0.375, 0.5, 0.375, 0.5, 0.375, 0.5, 0.375, 0.5, 0.375, 0.5, 0.375, 0.5, 0.375, 0.5, 0.375, 0.5, 0.375, 0.5, 0.375, 0.5, 0.375, 0.5, 0.375, 0.5, 0.375, 0.5, 0.375, 0.5, 0.375, 0.5, 0.375, 0.5, 0.4072, 0.5, 0.4072, 0.5, 0.375, 0.5, 0.375, 0.5, 0.4072, 0.5, 0.4072, 0.5, 0.375, 0.5, 0.375, 0.5, 0.4072, 0.5, 0.4072, 0.5, 0.375, 0.5, 0.4072, 0.5, 0.4072, 0.5, 0.4072, 0.5, 0.4072, 0.5, 0.4072, 0.5, 0.4072, 0.5, 0.4072, 0.5, 0.4072, 0.5, 0.4072, 0.5, 0.4072, 0.5, 0.4072, 0.5, 0.4072, 0.5, 0.4072, 0.5, 0.4072, 0.5, 0.4072, 0.5, 0.4072, 0.5, 0.4072, 0.5, 0.4072, 0.5, 0.4072, 0.5, 0.4072, 0.5, 0.4072, 0.5, 0.4072, 0.5, 0.4072, 0.5, 0.4072, 0.5, 0.375, 0.5, 0.375, 0.5, 0.375, 0.5, 0.375, 0.5, 0.4072, 0.5, 0.375, 0.5, 0.375, 0.5, 0.4072, 0.5, 0.375, 0.5, 0.375, 0.5, 0.375, 0.5, 0.375, 0.5, 0.375, 0.5, 0.4072, 0.5, 0.4072, 0.5, 0.375, 0.5, 0.375, 0.5, 0.375, 0.5, 0.375, 0.5, 0.375, 0.5, 0.375, 0.5, 0.4072, 0.5, 0.4072, 0.5, 0.375, 0.5, 0.4072, 0.5, 0.4072, 0.5, 0.4072, 0.5, 0.4072, 0.5, 0.4072, 0.5, 0.4072, 0.5, 0.4072, 0.5, 0.4072, 0.5, 0.375, 0.5, 0.375, 0.5, 0.375, 0.5, 0.375, 0.5, 0.4072, 0.5, 0.4072, 0.5, 0.4072, 0.5, 0.4072, 0.5, 0.4072, 0.5, 0.375, 0.5, 0.375, 0.5, 0.4072, 0.5, 0.375, 0.5, 0.375, 0.5, 0.375, 0.5, 0.375, 0.5, 0.4072, 0.5, 0.4072, 0.5, 0.4072, 0.5, 0.4072, 0.5, 0.375, 0.5, 0.4072, 0.5, 0.4072, 0.5, 0.375, 0.5, 0.375, 0.5, 0.375, 0.5, 0.375, 0.5, 0.375, 0.5, 0.375, 0.5, 0.375, 0.5, 0.375, 0.5, 0.375, 0.5, 0.4072, 0.5, 0.375, 0.5, 0.375, 0.5, 0.4072, 0.5, 0.4072, 0.5, 0.4072, 0.5, 0.4072, 0.5, 0.4072, 0.5, 0.375, 0.5, 0.375, 0.5, 0.375, 0.5, 0.375, 0.5, 0.4072, 0.5, 0.4072, 0.5, 0.4072, 0.5, 0.4072, 0.5, 0.375, 0.5, 0.375, 0.5, 0.375, 0.5, 0.375, 0.5, 0.375, 0.5, 0.4072, 0.5, 0.4072, 0.5, 0.375, 0.5, 0.4072, 0.5, 0.4072, 0.5, 0.4072, 0.5, 0.4072, 0.5, 0.4072, 0.5, 0.4072, 0.5, 0.4072, 0.5, 0.4072, 0.5, 0.375, 0.5, 0.375, 0.5, 0.375, 0.5, 0.375, 0.5, 0.4072, 0.5, 0.4072, 0.5, 0.4072, 0.5, 0.4072, 0.5, 0.4072, 0.5, 0.375, 0.5, 0.375, 0.5, 0.4072, 0.5, 0.375, 0.5, 0.375, 0.5, 0.375, 0.5, 0.375, 0.5, 0.375, 0.5, 0.375, 0.5, 0.375, 0.5, 0.375, 0.5, 0.375, 0.5, 0.375, 0.5, 0.375, 0.5, 0.375, 0.5, 0.375, 0.5, 0.375, 0.5, 0.375, 0.5, 0.375, 0.5, 0.4072, 0.5, 0.375, 0.5, 0.375, 0.5, 0.4072, 0.5, 0.375, 0.5, 0.375, 0.5, 0.375, 0.5, 0.375, 0.5, 0.4072, 0.5, 0.4072, 0.5, 0.4072, 0.5, 0.4072, 0.5, 0.375, 0.5, 0.4072, 0.5, 0.4072, 0.5, 0.375, 0.5, 0.375, 0.5, 0.375, 0.5, 0.375, 0.5, 0.375, 0.5, 0.4072, 0.5, 0.4072, 0.5, 0.4072, 0.5, 0.4072, 0.5, 0.4072, 0.5, 0.4072, 0.5, 0.4072, 0.5, 0.4072, 0.5, 0.375, 0.5, 0.375, 0.5, 0.375, 0.5, 0.375, 0.5, 0.4072, 0.5, 0.4072, 0.5, 0.4072, 0.5, 0.4072, 0.5, 0.4072, 0.5, 0.4072, 0.5, 0.4072, 0.5, 0.4072, 0.5, 0.375, 0.5, 0.375, 0.5, 0.375, 0.5, 0.375, 0.5, 0.4072, 0.5, 0.4072, 0.5, 0.4072, 0.5, 0.4072, 0.5, 0.375, 0.5, 0.375, 0.5, 0.375, 0.5, 0.375, 0.5, 0.375, 0.5, 0.375, 0.5, 0.375, 0.5, 0.375, 0.5, 0.4072, 0.5, 0.4072, 0.5, 0.4072, 0.5, 0.4072, 0.5, 0.4072, 0.5, 0.4072, 0.5, 0.4072, 0.5, 0.4072, 0.5, 0.375, 0.5, 0.375, 0.5, 0.375, 0.5, 0.375, 0.5, 0.4072, 0.5, 0.4072, 0.5, 0.4072, 0.5, 0.4072, 0.5, 0.4072, 0.5, 0.4072, 0.5, 0.4072, 0.5, 0.4072, 0.5, 0.375, 0.5, 0.375, 0.5, 0.375, 0.5, 0.375, 0.5, 0.4072, 0.5, 0.4072, 0.5, 0.4072, 0.5, 0.4072, 0.5, 0.4072, 0.5, 0.4072, 0.5, 0.4072, 0.5, 0.4072, 0.5, 0.4072, 0.5, 0.4072, 0.5, 0.4072, 0.5, 0.4072, 0.5, 0.4072, 0.5, 0.4072, 0.5, 0.4072, 0.5, 0.4072, 0.5, 0.375, 0.5, 0.375, 0.5, 0.375, 0.5, 0.375, 0.5, 0.375, 0.5, 0.4072, 0.5, 0.4072, 0.5, 0.375, 0.5, 0.375, 0.5, 0.4072, 0.5, 0.4072, 0.5, 0.375, 0.5, 0.375, 0.5, 0.4072, 0.5, 0.4072, 0.5, 0.375, 0.5, 0.5, 0.5, 0.4375, 0.5, 0.4375, 0.5, 0.5, 0.5, 0.375, 0.5625, 0.375, 0.5, 0.375, 0.5, 0.375, 0.5625, 0.4375, 0.5, 0.5, 0.5, 0.5, 0.5625, 0.4375, 0.5625, 0.375, 0.5, 0.375, 0.5, 0.375, 0.5, 0.375, 0.5, 0.4375, 0.5, 0.5, 0.5, 0.5, 0.5, 0.4375, 0.5, 0.375, 0.5, 0.375, 0.5, 0.375, 0.5, 0.375, 0.5, 0.375, 0.5, 0.4375, 0.5, 0.4375, 0.5, 0.375, 0.5, 0.375, 0.5625, 0.375, 0.5, 0.375, 0.5, 0.375, 0.5625, 0.4375, 0.5625, 0.375, 0.5625, 0.375, 0.5625, 0.4375, 0.5625, 0.4375, 0.5, 0.4375, 0.5, 0.4375, 0.5, 0.4375, 0.5, 0.375, 0.5, 0.4375, 0.5, 0.4375, 0.5, 0.375, 0.5, 0.4375, 0.5, 0.4375, 0.5625, 0.4375, 0.5625, 0.4375, 0.5, 0.4375, 0.5, 0.4375, 0.5, 0.4375, 0.5, 0.4375, 0.5, 0.4375, 0.5625, 0.375, 0.5625, 0.375, 0.5625, 0.4375, 0.5625, 0.4375, 0.5, 0.4375, 0.5, 0.4375, 0.5, 0.4375, 0.5, 0.375, 0.5625, 0.375, 0.5, 0.375, 0.5, 0.375, 0.5625, 0.375, 0.5, 0.375, 0.5, 0.375, 0.5, 0.375, 0.5, 0.4375, 0.5, 0.4375, 0.5625, 0.4375, 0.5625, 0.4375, 0.5, 0.375, 0.5, 0.4375, 0.5, 0.4375, 0.5, 0.375, 0.5, 0.375, 0.5625, 0.375, 0.5, 0.375, 0.5, 0.375, 0.5625, 0.375, 0.5625, 0.375, 0.5, 0.375, 0.5, 0.375, 0.5625, 0.375, 0.5625, 0.375, 0.5, 0.375, 0.5, 0.375, 0.5625, 0.375, 0.5625, 0.375, 0.5, 0.375, 0.5, 0.375, 0.5625, 0.375, 0.5625, 0.375, 0.5, 0.375, 0.5, 0.375, 0.5625, 0.375, 0.5, 0.4375, 0.5, 0.4375, 0.5, 0.375, 0.5, 0.375, 0.5, 0.4375, 0.5, 0.4375, 0.5, 0.375, 0.5, 0.375, 0.5, 0.4375, 0.5, 0.4375, 0.5, 0.375, 0.5, 0.375, 0.5, 0.4375, 0.5, 0.4375, 0.5, 0.375, 0.5, 0.4375, 0.5, 0.4375, 0.5625, 0.4375, 0.5625, 0.4375, 0.5, 0.4375, 0.5, 0.4375, 0.5625, 0.4375, 0.5625, 0.4375, 0.5, 0.4375, 0.5, 0.4375, 0.5625, 0.4375, 0.5625, 0.4375, 0.5, 0.4375, 0.5, 0.4375, 0.5625, 0.4375, 0.5625, 0.4375, 0.5, 0.375, 0.5, 0.375, 0.5, 0.375, 0.5, 0.375, 0.5, 0.375, 0.5, 0.375, 0.5, 0.375, 0.5, 0.375, 0.5, 0.375, 0.5, 0.375, 0.5, 0.375, 0.5, 0.375, 0.5, 0.375, 0.5, 0.375, 0.5, 0.375, 0.5, 0.375, 0.5, 0.4375, 0.5, 0.4375, 0.5, 0.4375, 0.5, 0.4375, 0.5, 0.4375, 0.5, 0.4375, 0.5, 0.4375, 0.5, 0.4375, 0.5, 0.4375, 0.5, 0.4375, 0.5, 0.4375, 0.5, 0.4375, 0.5, 0.4375, 0.5, 0.4375, 0.5, 0.4375, 0.5, 0.4375, 0.5, 0.4375, 0.5625, 0.375, 0.5625, 0.375, 0.5625, 0.4375, 0.5625, 0.4375, 0.5625, 0.375, 0.5625, 0.375, 0.5625, 0.4375, 0.5625, 0.4375, 0.5625, 0.375, 0.5625, 0.375, 0.5625, 0.4375, 0.5625, 0.4375, 0.5625, 0.375, 0.5625, 0.375, 0.5625, 0.4375, 0.5625, 0.375, 0.5625, 0.375, 0.5, 0.375, 0.5, 0.375, 0.5625, 0.375, 0.5, 0.4375, 0.5, 0.4375, 0.5, 0.375, 0.5, 0.375, 0.5, 0.375, 0.5, 0.375, 0.5, 0.375, 0.5, 0.4375, 0.5, 0.5, 0.5, 0.5, 0.5, 0.4375, 0.5, 0.4375, 0.5625, 0.375, 0.5625, 0.375, 0.5625, 0.4375, 0.5625, 0.5, 0.5, 0.5, 0.5625, 0.5, 0.5625, 0.5, 0.5, 0.5, 0.5625, 0.4375, 0.5625, 0.4375, 0.5625, 0.5, 0.5625, 0.5, 0.5, 0.5, 0.5, 0.5, 0.5, 0.5, 0.5, 0.375, 0.5, 0.4375, 0.5, 0.4375, 0.5625, 0.375, 0.5625, 0.4375, 0.5, 0.375, 0.5, 0.375, 0.5, 0.4375, 0.5, 0.4375, 0.5625, 0.375, 0.5625, 0.375, 0.5625, 0.4375, 0.5625, 0.375, 0.5, 0.375, 0.5, 0.375, 0.5, 0.375, 0.5, 0.4375, 0.5, 0.4375, 0.5625, 0.4375, 0.5625, 0.4375, 0.5, 0.375, 0.5, 0.4375, 0.5, 0.4375, 0.5, 0.375, 0.5, 0.375, 0.5, 0.4375, 0.5, 0.4375, 0.5, 0.375, 0.5, 0.375, 0.5, 0.375, 0.5, 0.375, 0.5, 0.375, 0.5, 0.4375, 0.5, 0.4375, 0.5, 0.4375, 0.5, 0.4375, 0.5, 0.4375, 0.5625, 0.375, 0.5625, 0.375, 0.5625, 0.4375, 0.5625, 0.4375, 0.5, 0.4375, 0.5, 0.4375, 0.5, 0.4375, 0.5, 0.375, 0.5625, 0.375, 0.5, 0.375, 0.5, 0.375, 0.5625, 0.4375, 0.5, 0.4375, 0.5625, 0.4375, 0.5625, 0.4375, 0.5, 0.375, 0.5, 0.375, 0.5, 0.375, 0.5, 0.375, 0.5, 0.375, 0.5625, 0.375, 0.5, 0.375, 0.5, 0.375, 0.5625, 0.4375, 0.5, 0.4375, 0.5, 0.4375, 0.5, 0.4375, 0.5, 0.4375, 0.5625, 0.4375, 0.5625, 0.4375, 0.5625, 0.4375, 0.5625, 0.375, 0.5, 0.375, 0.5, 0.375, 0.5, 0.375, 0.5, 0.375, 0.5, 0.375, 0.5, 0.375, 0.5, 0.375, 0.5, 0.375, 0.5625, 0.375, 0.5625, 0.375, 0.5625, 0.375, 0.5625, 0.4375, 0.5, 0.4375, 0.5, 0.4375, 0.5, 0.4375, 0.5, 0.4375, 0.5, 0.4375, 0.5625, 0.4375, 0.5625, 0.4375, 0.5, 0.375, 0.5, 0.375, 0.5625, 0.375, 0.5625, 0.375, 0.5, 0.4375, 0.5625, 0.4375, 0.5, 0.4375, 0.5, 0.4375, 0.5625, 0.4375, 0.5625, 0.4375, 0.5, 0.4375, 0.5, 0.4375, 0.5625, 0.4375, 0.5, 0.4375, 0.5625, 0.4375, 0.5625, 0.4375, 0.5, 0.4375, 0.5, 0.4375, 0.5, 0.4375, 0.5, 0.4375, 0.5, 0.4375, 0.5625, 0.4375, 0.5625, 0.4375, 0.5625, 0.4375, 0.5625, 0.4375, 0.5, 0.4375, 0.5, 0.4375, 0.5, 0.4375, 0.5, 0.4375, 0.5, 0.4375, 0.5, 0.4375, 0.5, 0.4375, 0.5, 0.375, 0.5, 0.375, 0.5625, 0.375, 0.5625, 0.375, 0.5, 0.375, 0.5625, 0.375, 0.5625, 0.375, 0.5625, 0.375, 0.5625, 0.375, 0.5, 0.375, 0.5, 0.375, 0.5, 0.375, 0.5, 0.375, 0.5, 0.375, 0.5, 0.375, 0.5, 0.375, 0.5, 0.375, 0.5625, 0.375, 0.5, 0.375, 0.5, 0.375, 0.5625, 0.375, 0.5, 0.375, 0.5, 0.375, 0.5, 0.375, 0.5])
me_cube.update()

# ---- objects
ob_empty = bpy.data.objects.new('Empty', None)
ob_cube = bpy.data.objects.new('Cube', me_cube)

# ---- transforms, parenting, visibility, modifiers, constraints
ob_empty.location = (1.958e-16, 0.0, 0.0)
ob_empty.rotation_euler = (1.571, -0.0, 1.571)
ob_empty.scale = (2.0, 2.0, 2.0)
ob_empty.empty_display_type = 'IMAGE'
ob_empty.empty_display_size = 5.0
ob_empty.empty_image_depth = 'FRONT'
ob_empty.show_empty_image_perspective = False
ob_empty.use_empty_image_alpha = True
ob_empty.empty_image_side = 'FRONT'
ob_empty.color = (1.0, 1.0, 1.0, 0.6)
ob_cube.location = (0.0, -2.953, 1.619)
_m = ob_cube.modifiers.new('Mirror', 'MIRROR')
_m.use_clip = True

# ---- collection membership
col_collection.objects.link(ob_empty)
col_collection.objects.link(ob_cube)

# ---- scene / render settings (as saved in the file)
scene.frame_start = 1; scene.frame_end = 250; scene.frame_set(1)
scene.render.engine = 'BLENDER_EEVEE_NEXT'
scene.view_settings.view_transform = 'Filmic'
bpy.context.view_layer.update()

# ---- added for rendering (the .blend has no active camera and no usable light): camera, sun
cam_auto = bpy.data.cameras.new('AutoCamera')
cam_auto.lens = 50.0
cam_auto.sensor_width = 36.0
cam_auto.clip_end = 1000.0
ob_auto_camera = bpy.data.objects.new('AutoCamera', cam_auto)
scene.collection.objects.link(ob_auto_camera)
ob_auto_camera.location = (9.8017, -11.2587, 7.73222)
ob_auto_camera.rotation_euler = (1.09748, -7.21219e-08, 0.694738)
scene.camera = ob_auto_camera
light_auto_sun = bpy.data.lights.new('AutoSun', 'SUN')
light_auto_sun.energy = 3.0
light_auto_sun.angle = 0.0523599
ob_auto_sun = bpy.data.objects.new('AutoSun', light_auto_sun)
scene.collection.objects.link(ob_auto_sun)
ob_auto_sun.rotation_euler = (0.872665, 0.174533, 0.523599)
bpy.context.view_layer.update()
